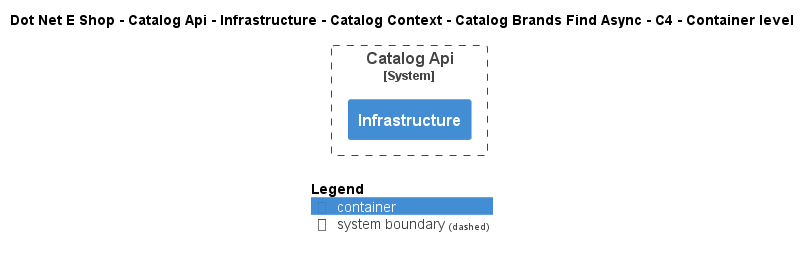

The diagram above was rendered by PlantUML. Its source (embedded in the PNG):
@startuml
!include ..\..\..\..\..\..\..\..\..\.c4s\C4_Container.puml

AddElementTag("c4interflow:lifecycle:new", $bgColor=green, $fontColor=#ffffff, $borderColor=green, $shadowing="False")
AddElementTag("c4interflow:lifecycle:changed", $bgColor=orange, $fontColor=#ffffff, $borderColor=orange, $shadowing="False")
AddElementTag("c4interflow:lifecycle:removed", $bgColor=red, $fontColor=#ffffff, $borderColor=red, $shadowing="False")

AddRelTag("c4interflow:lifecycle:new", $textColor=green, $lineColor=green)
AddRelTag("c4interflow:lifecycle:changed", $textColor=orange, $lineColor=orange)
AddRelTag("c4interflow:lifecycle:removed", $textColor=red, $lineColor=red)

SHOW_PERSON_PORTRAIT()
LAYOUT_TOP_DOWN()

skinparam linetype polyline

title Dot Net E Shop - Catalog Api - Infrastructure - Catalog Context - Catalog Brands Find Async - C4 - Container level


System_Boundary(DotNetEShop.SoftwareSystems.CatalogApi, "Catalog Api") {
    Container(DotNetEShop.SoftwareSystems.CatalogApi.Containers.Infrastructure, "Infrastructure", "", "")
}



SHOW_LEGEND()
@enduml